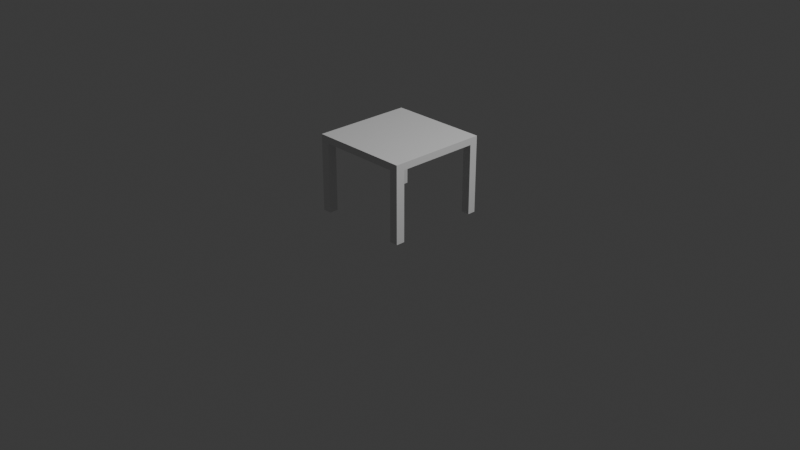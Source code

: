 # Source: mesaQuadrada.blend  (saved by Blender 5.2.44; exported with 4.5.12 LTS)
import bpy
from mathutils import Matrix  # noqa: F401  (used for matrix-valued properties, if any)

bpy.ops.wm.read_factory_settings(use_empty=True)
scene = bpy.context.scene
scene.name = 'Scene'

# ---- collections
col_collection = bpy.data.collections.new('Collection'); scene.collection.children.link(col_collection)

# ---- materials (node trees are filled in below, after node groups)
mat_material = bpy.data.materials.new('Material')
mat_material.alpha_threshold = 0.0
mat_material.use_backface_culling_lightprobe_volume = False
mat_material.roughness = 0.5
mat_material.line_color = (0.0, 0.0, 0.0, 1.0)

# ---- material node trees
mat_material.use_nodes = True; mat_material.node_tree.nodes.clear()
_N = mat_material.node_tree.nodes; _L = mat_material.node_tree.links
n0 = _N.new('ShaderNodeOutputMaterial'); n0.name = 'Material Output'; n0.location = (200, 100)
n1 = _N.new('ShaderNodeBsdfPrincipled'); n1.name = 'Principled BSDF'; n1.location = (-200, 100)
n1.inputs[10].default_value = 0.005
_L.new(n1.outputs[0], n0.inputs[0])
n0.is_active_output = True

# ---- world
world_world = bpy.data.worlds.new('World'); scene.world = world_world
world_world.use_nodes = True; world_world.node_tree.nodes.clear()
_N = world_world.node_tree.nodes; _L = world_world.node_tree.links
n0 = _N.new('ShaderNodeOutputWorld'); n0.name = 'World Output'; n0.location = (200, 100)
n1 = _N.new('ShaderNodeBackground'); n1.name = 'Background'; n1.location = (-200, 100)
n1.inputs[0].default_value = (0.05088, 0.05088, 0.05088, 1.0)
_L.new(n1.outputs[0], n0.inputs[0])
n0.is_active_output = True
world_world.color = (0.05088, 0.05088, 0.05088)
world_world.sun_shadow_jitter_overblur = 0.0

# ---- cameras
cam_camera = bpy.data.cameras.new('Camera')
cam_camera.clip_end = 100.0
cam_camera.ortho_scale = 7.314

# ---- lights
light_light = bpy.data.lights.new('Light', 'POINT')
light_light.energy = 1000.0
light_light.shadow_soft_size = 0.1

# ---- meshes
me_cube = bpy.data.meshes.new('Cube')
me_cube.from_pydata([(-2.485, -2.484, -6.701), (-2.485, -2.484, -6.355), (-2.485, 2.486, -6.701), (-2.485, 2.486, -6.355), (2.485, -2.484, -6.701), (2.485, -2.484, -6.355), (2.485, 2.486, -6.701), (2.485, 2.486, -6.355), (2.064, -2.484, -6.355), (2.064, 2.486, -6.701), (2.064, 2.486, -6.355), (2.064, -2.484, -6.701), (-2.049, 2.486, -6.355), (-2.049, -2.484, -6.701), (-2.049, -2.484, -6.355), (-2.049, 2.486, -6.701), (2.485, -2.038, -6.355), (-2.485, -2.038, -6.701), (2.485, -2.038, -6.701), (-2.485, -2.038, -6.355), (2.064, -2.038, -6.355), (2.064, -2.038, -6.701), (-2.049, -2.038, -6.701), (-2.049, -2.038, -6.355), (2.485, 2.081, -6.355), (-2.485, 2.081, -6.701), (2.064, 2.081, -6.355), (2.064, 2.081, -6.701), (-2.049, 2.081, -6.701), (-2.049, 2.081, -6.355), (2.485, 2.081, -6.701), (-2.485, 2.081, -6.355), (2.064, 2.486, -10.17), (2.485, 2.486, -10.17), (-2.485, 2.081, -10.17), (-2.485, 2.486, -10.17), (2.485, -2.038, -10.17), (2.485, -2.484, -10.17), (-2.049, -2.484, -10.17), (-2.485, -2.484, -10.17), (2.064, -2.484, -10.17), (2.064, 2.081, -10.17), (-2.049, 2.486, -10.17), (-2.049, 2.081, -10.17), (-2.485, -2.038, -10.17), (2.064, -2.038, -10.17), (-2.049, -2.038, -10.17), (2.485, 2.081, -10.17)], [], [(9, 27, 41, 32), (10, 9, 6, 7), (16, 18, 4, 5), (29, 31, 3, 12), (31, 25, 2, 3), (14, 13, 0, 1), (5, 4, 11, 8), (24, 26, 10, 7), (12, 15, 9, 10), (28, 27, 9, 15), (21, 11, 40, 45), (3, 2, 15, 12), (8, 11, 13, 14), (26, 29, 12, 10), (8, 14, 23, 20), (0, 13, 38, 39), (13, 11, 21, 22), (5, 8, 20, 16), (1, 0, 17, 19), (14, 1, 19, 23), (24, 30, 18, 16), (25, 28, 43, 34), (7, 6, 30, 24), (20, 23, 29, 26), (17, 22, 28, 25), (22, 21, 27, 28), (16, 20, 26, 24), (19, 17, 25, 31), (23, 19, 31, 29), (21, 18, 30, 27), (41, 47, 33, 32), (34, 43, 42, 35), (39, 38, 46, 44), (40, 37, 36, 45), (13, 22, 46, 38), (30, 6, 33, 47), (6, 9, 32, 33), (18, 21, 45, 36), (17, 0, 39, 44), (2, 25, 34, 35), (27, 30, 47, 41), (22, 17, 44, 46), (11, 4, 37, 40), (15, 2, 35, 42), (4, 18, 36, 37), (28, 15, 42, 43)])
_uv = me_cube.uv_layers.new(name='UVMap')
_uv.uv.foreach_set('vector', [0.8583, 0.75, 0.8583, 0.728, 0.8583, 0.728, 0.8583, 0.75, 0.375, 0.9833, 0.625, 0.9833, 0.625, 1.0, 0.375, 1.0, 0.375, 0.2292, 0.625, 0.2292, 0.625, 0.25, 0.375, 0.25, 0.3569, 0.728, 0.375, 0.728, 0.375, 0.75, 0.3569, 0.75, 0.375, 0.728, 0.625, 0.728, 0.625, 0.75, 0.375, 0.75, 0.375, 0.4819, 0.625, 0.4819, 0.625, 0.5, 0.375, 0.5, 0.375, 0.25, 0.625, 0.25, 0.625, 0.2667, 0.375, 0.2667, 0.125, 0.728, 0.1417, 0.728, 0.1417, 0.75, 0.125, 0.75, 0.375, 0.7681, 0.625, 0.7681, 0.625, 0.9833, 0.375, 0.9833, 0.6431, 0.728, 0.8583, 0.728, 0.8583, 0.75, 0.6431, 0.75, 0.8583, 0.5208, 0.8583, 0.5, 0.8583, 0.5, 0.8583, 0.5208, 0.375, 0.75, 0.625, 0.75, 0.625, 0.7681, 0.375, 0.7681, 0.375, 0.2667, 0.625, 0.2667, 0.625, 0.4819, 0.375, 0.4819, 0.1417, 0.728, 0.3569, 0.728, 0.3569, 0.75, 0.1417, 0.75, 0.1417, 0.5, 0.3569, 0.5, 0.3569, 0.5208, 0.1417, 0.5208, 0.625, 0.5, 0.625, 0.4819, 0.625, 0.4819, 0.625, 0.5, 0.6431, 0.5, 0.8583, 0.5, 0.8583, 0.5208, 0.6431, 0.5208, 0.125, 0.5, 0.1417, 0.5, 0.1417, 0.5208, 0.125, 0.5208, 0.375, 0.5, 0.625, 0.5, 0.625, 0.5208, 0.375, 0.5208, 0.3569, 0.5, 0.375, 0.5, 0.375, 0.5208, 0.3569, 0.5208, 0.375, 0.02201, 0.625, 0.02201, 0.625, 0.2292, 0.375, 0.2292, 0.625, 0.728, 0.6431, 0.728, 0.6431, 0.728, 0.625, 0.728, 0.375, 0.0, 0.625, 0.0, 0.625, 0.02201, 0.375, 0.02201, 0.1417, 0.5208, 0.3569, 0.5208, 0.3569, 0.728, 0.1417, 0.728, 0.625, 0.5208, 0.6431, 0.5208, 0.6431, 0.728, 0.625, 0.728, 0.6431, 0.5208, 0.8583, 0.5208, 0.8583, 0.728, 0.6431, 0.728, 0.125, 0.5208, 0.1417, 0.5208, 0.1417, 0.728, 0.125, 0.728, 0.375, 0.5208, 0.625, 0.5208, 0.625, 0.728, 0.375, 0.728, 0.3569, 0.5208, 0.375, 0.5208, 0.375, 0.728, 0.3569, 0.728, 0.8583, 0.5208, 0.875, 0.5208, 0.875, 0.728, 0.8583, 0.728, 0.8583, 0.728, 0.875, 0.728, 0.875, 0.75, 0.8583, 0.75, 0.625, 0.728, 0.6431, 0.728, 0.6431, 0.75, 0.625, 0.75, 0.625, 0.5, 0.6431, 0.5, 0.6431, 0.5208, 0.625, 0.5208, 0.8583, 0.5, 0.875, 0.5, 0.875, 0.5208, 0.8583, 0.5208, 0.6431, 0.5, 0.6431, 0.5208, 0.6431, 0.5208, 0.6431, 0.5, 0.625, 0.02201, 0.625, 0.0, 0.625, 0.0, 0.625, 0.02201, 0.625, 1.0, 0.625, 0.9833, 0.625, 0.9833, 0.625, 1.0, 0.875, 0.5208, 0.8583, 0.5208, 0.8583, 0.5208, 0.875, 0.5208, 0.625, 0.5208, 0.625, 0.5, 0.625, 0.5, 0.625, 0.5208, 0.625, 0.75, 0.625, 0.728, 0.625, 0.728, 0.625, 0.75, 0.8583, 0.728, 0.875, 0.728, 0.875, 0.728, 0.8583, 0.728, 0.6431, 0.5208, 0.625, 0.5208, 0.625, 0.5208, 0.6431, 0.5208, 0.625, 0.2667, 0.625, 0.25, 0.625, 0.25, 0.625, 0.2667, 0.625, 0.7681, 0.625, 0.75, 0.625, 0.75, 0.625, 0.7681, 0.625, 0.25, 0.625, 0.2292, 0.625, 0.2292, 0.625, 0.25, 0.6431, 0.728, 0.6431, 0.75, 0.6431, 0.75, 0.6431, 0.728])
me_cube.materials.append(mat_material)
me_cube.use_mirror_vertex_groups = False
me_cube.update()

# ---- objects
ob_cube = bpy.data.objects.new('Cube', me_cube)
ob_light = bpy.data.objects.new('Light', light_light)
ob_camera = bpy.data.objects.new('Camera', cam_camera)

# ---- transforms, parenting, visibility, modifiers, constraints
ob_cube.location = (0.0, 0.0, 2.282)
ob_cube.scale = (0.2155, 0.2155, 0.2155)
ob_cube.lock_rotations_4d = False
ob_cube.empty_display_type = 'ARROWS'
ob_cube.lineart.crease_threshold = 0.0
ob_light.location = (4.076, 1.005, 5.904)
ob_light.rotation_euler = (0.6503, 0.05522, 1.866)
ob_light.lock_rotations_4d = False
ob_light.empty_display_type = 'ARROWS'
ob_light.color = (0.0, 0.0, 0.0, 0.0)
ob_light.lineart.crease_threshold = 0.0
ob_camera.location = (7.359, -6.926, 4.958)
ob_camera.rotation_euler = (1.109, 0.0, 0.8149)
ob_camera.lock_rotations_4d = False
ob_camera.empty_display_type = 'ARROWS'
ob_camera.color = (0.0, 0.0, 0.0, 0.0)
ob_camera.display_type = 'WIRE'
ob_camera.lineart.crease_threshold = 0.0

# ---- collection membership
col_collection.objects.link(ob_cube)
col_collection.objects.link(ob_light)
col_collection.objects.link(ob_camera)

# ---- scene / render settings (as saved in the file)
scene.camera = ob_camera
scene.frame_start = 1; scene.frame_end = 250; scene.frame_set(1)
scene.render.engine = 'BLENDER_EEVEE_NEXT'
scene.render.bake_bias = 0.0
scene.render.bake_samples = 0
scene.render.compositor_device = 'GPU'
scene.eevee.use_volume_custom_range = False
scene.eevee.fast_gi_thickness_near = 0.1
scene.eevee.fast_gi_thickness_far = 0.0
scene.eevee.ray_tracing_options.screen_trace_thickness = 0.1
bpy.context.view_layer.update()
